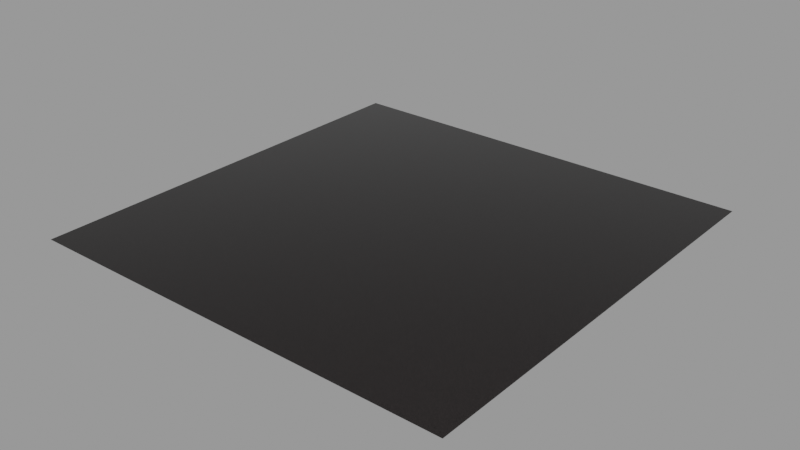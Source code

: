 # Source: car_paint_03.blend  (saved by Blender 3.2.14; exported with 4.5.12 LTS)
import bpy
from mathutils import Matrix  # noqa: F401  (used for matrix-valued properties, if any)

bpy.ops.wm.read_factory_settings(use_empty=True)
scene = bpy.context.scene
scene.name = 'Scene'

# ---- collections
col_collection = bpy.data.collections.new('Collection'); scene.collection.children.link(col_collection)

# ---- materials (node trees are filled in below, after node groups)
mat_car_paint_03 = bpy.data.materials.new('car_paint_03')

# ---- node groups
ng_coord_detect = bpy.data.node_groups.new('COORD DETECT', 'ShaderNodeTree')
_s = ng_coord_detect.interface.new_socket(name='Vector', in_out='OUTPUT', socket_type='NodeSocketVector')
_s = ng_coord_detect.interface.new_socket(name='IF THEN USE', in_out='INPUT', socket_type='NodeSocketVector')
_s.min_value = -1e+04
_s.max_value = 1e+04
_s = ng_coord_detect.interface.new_socket(name='USING', in_out='INPUT', socket_type='NodeSocketVector')
_N = ng_coord_detect.nodes; _L = ng_coord_detect.links
n0 = _N.new('ShaderNodeMath'); n0.name = 'Math.003'; n0.location = (-29, 116)
n0.operation = 'GREATER_THAN'
n0.inputs[1].default_value = 0.0
n1 = _N.new('NodeReroute'); n1.name = 'Reroute.002'; n1.location = (-266, -116)
n1.width = 16
n1.socket_idname = 'NodeSocketVector'
n2 = _N.new('ShaderNodeVectorMath'); n2.name = 'Vector Math'; n2.location = (-198, 114)
n2.operation = 'LENGTH'
n3 = _N.new('ShaderNodeMix'); n3.name = 'Mix.002'; n3.location = (266, 38)
n3.data_type = 'RGBA'
n4 = _N.new('NodeGroupInput'); n4.name = 'Group Input'; n4.location = (-466, 0)
n5 = _N.new('NodeGroupOutput'); n5.name = 'Group Output'; n5.location = (456, 0)
_L.new(n4.outputs[0], n1.inputs[0])
_L.new(n4.outputs[1], n3.inputs[6])
_L.new(n3.outputs[2], n5.inputs[0])
_L.new(n1.outputs[0], n2.inputs[0])
_L.new(n2.outputs[1], n0.inputs[0])
_L.new(n0.outputs[0], n3.inputs[0])
_L.new(n1.outputs[0], n3.inputs[7])
n5.is_active_output = True
ng_car_paint = bpy.data.node_groups.new('car_paint', 'ShaderNodeTree')
_s = ng_car_paint.interface.new_socket(name='BSDF', in_out='OUTPUT', socket_type='NodeSocketShader')
_s = ng_car_paint.interface.new_socket(name='Color Bake', in_out='OUTPUT', socket_type='NodeSocketColor')
_s.default_value = (0.0, 0.0, 0.0, 0.0)
_s = ng_car_paint.interface.new_socket(name='Metallic Bake', in_out='OUTPUT', socket_type='NodeSocketFloat')
_s.subtype = 'FACTOR'
_s = ng_car_paint.interface.new_socket(name='Roughness Bake', in_out='OUTPUT', socket_type='NodeSocketFloat')
_s.subtype = 'FACTOR'
_s = ng_car_paint.interface.new_socket(name='Clearcoat Bake', in_out='OUTPUT', socket_type='NodeSocketFloat')
_s = ng_car_paint.interface.new_socket(name='Clearcoat Roughness Bake', in_out='OUTPUT', socket_type='NodeSocketFloat')
_s.subtype = 'FACTOR'
_s = ng_car_paint.interface.new_socket(name='Replace Coord.', in_out='INPUT', socket_type='NodeSocketVector')
_s.min_value = -1e+04
_s.max_value = 1e+04
_s.hide_value = True
_s = ng_car_paint.interface.new_socket(name='Color1', in_out='INPUT', socket_type='NodeSocketColor')
_s.default_value = (0.411, 0.0, 0.00342, 1.0)
_s = ng_car_paint.interface.new_socket(name='Color2', in_out='INPUT', socket_type='NodeSocketColor')
_s.default_value = (0.05126, 0.0, 0.0102, 1.0)
_s = ng_car_paint.interface.new_socket(name='Blend', in_out='INPUT', socket_type='NodeSocketFloat')
_s.default_value = 0.5
_s.min_value = 0.0
_s.max_value = 1.0
_s = ng_car_paint.interface.new_socket(name='Grain', in_out='INPUT', socket_type='NodeSocketFloat')
_s.subtype = 'FACTOR'
_s.default_value = 0.3417
_s.min_value = 0.0
_s.max_value = 1.0
_s = ng_car_paint.interface.new_socket(name='Grain Scale', in_out='INPUT', socket_type='NodeSocketFloat')
_s.default_value = 1.0
_s.min_value = 0.0
_s.max_value = 1e+04
_s = ng_car_paint.interface.new_socket(name='Metallic', in_out='INPUT', socket_type='NodeSocketFloat')
_s.subtype = 'FACTOR'
_s.default_value = 1.0
_s.min_value = 0.0
_s.max_value = 1.0
_s = ng_car_paint.interface.new_socket(name='Clearcoat', in_out='INPUT', socket_type='NodeSocketFloat')
_s.subtype = 'FACTOR'
_s.default_value = 1.0
_s.min_value = 0.0
_s.max_value = 1.0
_s = ng_car_paint.interface.new_socket(name='Clearcoat Roughness', in_out='INPUT', socket_type='NodeSocketFloat')
_s.subtype = 'FACTOR'
_s.default_value = 0.08636
_s.min_value = 0.0
_s.max_value = 1.0
_N = ng_car_paint.nodes; _L = ng_car_paint.links
n0 = _N.new('ShaderNodeTexVoronoi'); n0.name = 'Voronoi Texture'; n0.location = (-3, -141)
n0.hide = True
n0.inputs[2].default_value = 1000.0
n1 = _N.new('ShaderNodeTexWhiteNoise'); n1.name = 'White Noise Texture'; n1.location = (-10, 17)
n2 = _N.new('ShaderNodeGroup'); n2.name = 'Group'; n2.location = (-443, 158)
n2.node_tree = ng_coord_detect
n3 = _N.new('ShaderNodeTexCoord'); n3.name = 'Texture Coordinate'; n3.location = (-449, -1)
n3.hide = True
n4 = _N.new('NodeGroupInput'); n4.name = 'Group Input'; n4.location = (-692, -41)
n5 = _N.new('ShaderNodeLayerWeight'); n5.name = 'Layer Weight'; n5.location = (-224, 252)
n6 = _N.new('NodeReroute'); n6.name = 'Reroute'; n6.location = (119, -188)
n6.width = 16
n6.socket_idname = 'NodeSocketFloatFactor'
n7 = _N.new('ShaderNodeMix'); n7.name = 'Mix.001'; n7.location = (425, 137)
n7.data_type = 'RGBA'
n7.blend_type = 'MULTIPLY'
n8 = _N.new('NodeReroute'); n8.name = 'Reroute.002'; n8.location = (228, -347)
n8.width = 16
n8.socket_idname = 'NodeSocketFloatFactor'
n9 = _N.new('NodeReroute'); n9.name = 'Reroute.003'; n9.location = (235, -370)
n9.width = 16
n9.socket_idname = 'NodeSocketFloatFactor'
n10 = _N.new('NodeReroute'); n10.name = 'Reroute.004'; n10.location = (-48, 106)
n10.width = 16
n11 = _N.new('ShaderNodeMix'); n11.name = 'Mix'; n11.location = (8, 245)
n11.data_type = 'RGBA'
n12 = _N.new('ShaderNodeMapRange'); n12.name = 'Map Range'; n12.location = (236, -233)
n12.hide = True
n12.inputs[3].default_value = 0.02
n12.inputs[4].default_value = 0.1
n13 = _N.new('ShaderNodeVectorMath'); n13.name = 'Vector Math'; n13.location = (-223, -34)
n13.operation = 'SCALE'
n14 = _N.new('ShaderNodeBsdfPrincipled'); n14.name = 'Principled BSDF'; n14.location = (676, 31)
n14.distribution = 'GGX'
n14.inputs[3].default_value = 1.45
n14.inputs[21].default_value = 1.2
n14.inputs[27].default_value = (0.0, 0.0, 0.0, 1.0)
n14.inputs[28].default_value = 1.0
n15 = _N.new('NodeGroupOutput'); n15.name = 'Group Output'; n15.location = (1244, 29)
n16 = _N.new('NodeReroute'); n16.name = 'Reroute.001'; n16.location = (523, -249)
n16.width = 16
n16.socket_idname = 'NodeSocketFloat'
_L.new(n4.outputs[0], n2.inputs[0])
_L.new(n14.outputs[0], n15.inputs[0])
_L.new(n16.outputs[0], n14.inputs[2])
_L.new(n0.outputs[1], n1.inputs[0])
_L.new(n1.outputs[0], n12.inputs[0])
_L.new(n5.outputs[1], n11.inputs[0])
_L.new(n7.outputs[2], n14.inputs[0])
_L.new(n3.outputs[3], n2.inputs[1])
_L.new(n13.outputs[0], n0.inputs[0])
_L.new(n11.outputs[2], n7.inputs[6])
_L.new(n1.outputs[0], n7.inputs[7])
_L.new(n10.outputs[0], n11.inputs[6])
_L.new(n4.outputs[2], n11.inputs[7])
_L.new(n4.outputs[3], n5.inputs[0])
_L.new(n4.outputs[4], n7.inputs[0])
_L.new(n6.outputs[0], n14.inputs[1])
_L.new(n7.outputs[2], n15.inputs[1])
_L.new(n4.outputs[6], n6.inputs[0])
_L.new(n6.outputs[0], n15.inputs[2])
_L.new(n12.outputs[0], n16.inputs[0])
_L.new(n8.outputs[0], n14.inputs[19])
_L.new(n9.outputs[0], n14.inputs[20])
_L.new(n4.outputs[7], n8.inputs[0])
_L.new(n4.outputs[8], n9.inputs[0])
_L.new(n4.outputs[1], n10.inputs[0])
_L.new(n2.outputs[0], n13.inputs[0])
_L.new(n4.outputs[5], n13.inputs[3])
_L.new(n8.outputs[0], n15.inputs[4])
_L.new(n9.outputs[0], n15.inputs[5])
_L.new(n16.outputs[0], n15.inputs[3])
n15.is_active_output = True

# ---- material node trees
mat_car_paint_03.use_nodes = True; mat_car_paint_03.node_tree.nodes.clear()
_N = mat_car_paint_03.node_tree.nodes; _L = mat_car_paint_03.node_tree.links
n0 = _N.new('ShaderNodeOutputMaterial'); n0.name = 'Material Output'; n0.location = (577, 164)
n1 = _N.new('ShaderNodeGroup'); n1.name = 'Group.001'; n1.location = (85, 140)
n1.width = 181
n1.node_tree = ng_car_paint
n1.inputs[0].default_value = (0.0, 0.0, 0.0)
n1.inputs[1].default_value = (0.2954, 0.2462, 0.2435, 1.0)
n1.inputs[2].default_value = (0.0, 0.0, 0.0, 1.0)
n1.inputs[3].default_value = 0.8
n1.inputs[4].default_value = 0.8167
n1.inputs[5].default_value = 1.0
n1.inputs[6].default_value = 1.0
n1.inputs[7].default_value = 1.0
n1.inputs[8].default_value = 0.02333
_L.new(n1.outputs[0], n0.inputs[0])
n0.is_active_output = True

# ---- meshes
me_plane = bpy.data.meshes.new('Plane')
me_plane.from_pydata([(-1.0, -1.0, 0.0), (1.0, -1.0, 0.0), (-1.0, 1.0, 0.0), (1.0, 1.0, 0.0)], [], [(0, 1, 3, 2)])
_uv = me_plane.uv_layers.new(name='UVMap')
_uv.uv.foreach_set('vector', [0.0, 0.0, 1.0, 0.0, 1.0, 1.0, 0.0, 1.0])
me_plane.materials.append(mat_car_paint_03)
me_plane.use_remesh_fix_poles = True
me_plane.use_remesh_preserve_attributes = False
me_plane.update()

# ---- objects
ob_plane = bpy.data.objects.new('Plane', me_plane)

# ---- transforms, parenting, visibility, modifiers, constraints
ob_plane.location = (0.0, 0.0, 0.0)
ob_plane.cycles.use_adaptive_subdivision = True
_m = ob_plane.modifiers.new('Subdivision', 'SUBSURF')
_m.subdivision_type = 'SIMPLE'

# ---- collection membership
col_collection.objects.link(ob_plane)

# ---- scene / render settings (as saved in the file)
scene.frame_start = 1; scene.frame_end = 250; scene.frame_set(1)
scene.render.engine = 'CYCLES'
scene.cycles.feature_set = 'EXPERIMENTAL'
scene.cycles.use_denoising = False
scene.cycles.sampling_pattern = 'TABULATED_SOBOL'
scene.cycles.use_light_tree = False
scene.view_settings.view_transform = 'Filmic'
bpy.context.view_layer.update()

# ---- added for rendering (the .blend has no active camera and no usable light): camera, sun + grey world if the file has none
cam_auto = bpy.data.cameras.new('AutoCamera')
cam_auto.lens = 50.0
cam_auto.sensor_width = 36.0
cam_auto.clip_end = 1000.0
ob_auto_camera = bpy.data.objects.new('AutoCamera', cam_auto)
scene.collection.objects.link(ob_auto_camera)
ob_auto_camera.location = (2.61693, -3.14032, 2.09354)
ob_auto_camera.rotation_euler = (1.09748, -7.21219e-08, 0.694738)
scene.camera = ob_auto_camera
light_auto_sun = bpy.data.lights.new('AutoSun', 'SUN')
light_auto_sun.energy = 3.0
light_auto_sun.angle = 0.0523599
ob_auto_sun = bpy.data.objects.new('AutoSun', light_auto_sun)
scene.collection.objects.link(ob_auto_sun)
ob_auto_sun.rotation_euler = (0.872665, 0.174533, 0.523599)
if scene.world is None:
    world_auto = bpy.data.worlds.new('AutoWorld')
    world_auto.color = (0.3, 0.3, 0.3)
    scene.world = world_auto
bpy.context.view_layer.update()
